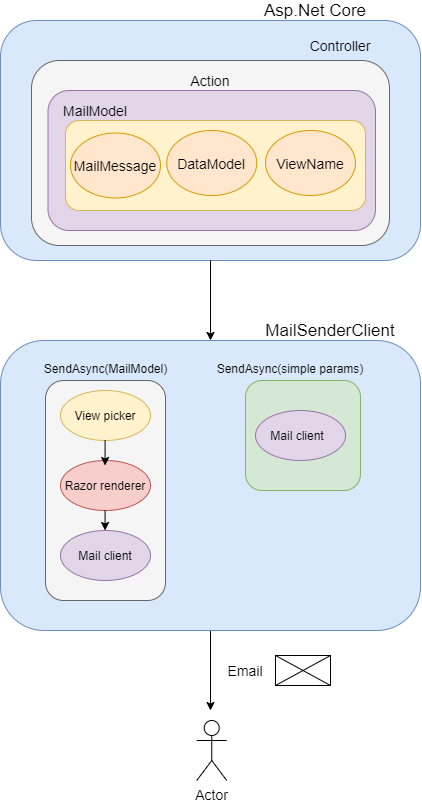

The diagram above was exported from draw.io. Its source (the exported page's mxGraphModel, read from the mxfile embedded in the PNG):
<mxGraphModel dx="1377" dy="1917" grid="1" gridSize="10" guides="1" tooltips="1" connect="1" arrows="1" fold="1" page="1" pageScale="1" pageWidth="850" pageHeight="1100" math="0" shadow="0">
  <root>
    <mxCell id="0" />
    <mxCell id="1" parent="0" />
    <mxCell id="IV_uHI6NDYGu59Xop_IN-29" value="" style="rounded=1;whiteSpace=wrap;html=1;fontSize=17;fillColor=#dae8fc;strokeColor=#6c8ebf;" vertex="1" parent="1">
      <mxGeometry x="40" y="-90" width="420" height="240" as="geometry" />
    </mxCell>
    <mxCell id="IV_uHI6NDYGu59Xop_IN-62" value="" style="edgeStyle=orthogonalEdgeStyle;rounded=0;orthogonalLoop=1;jettySize=auto;html=1;fontSize=14;" edge="1" parent="1" source="IV_uHI6NDYGu59Xop_IN-2">
      <mxGeometry relative="1" as="geometry">
        <mxPoint x="250" y="600" as="targetPoint" />
      </mxGeometry>
    </mxCell>
    <mxCell id="IV_uHI6NDYGu59Xop_IN-2" value="" style="rounded=1;whiteSpace=wrap;html=1;fillColor=#dae8fc;strokeColor=#6c8ebf;" vertex="1" parent="1">
      <mxGeometry x="40" y="230" width="420" height="290" as="geometry" />
    </mxCell>
    <mxCell id="IV_uHI6NDYGu59Xop_IN-24" value="" style="rounded=1;whiteSpace=wrap;html=1;fillColor=#d5e8d4;strokeColor=#82b366;" vertex="1" parent="1">
      <mxGeometry x="285" y="270" width="115" height="110" as="geometry" />
    </mxCell>
    <mxCell id="IV_uHI6NDYGu59Xop_IN-23" value="" style="rounded=1;whiteSpace=wrap;html=1;fillColor=#f5f5f5;strokeColor=#666666;fontColor=#333333;" vertex="1" parent="1">
      <mxGeometry x="85" y="270" width="120" height="220" as="geometry" />
    </mxCell>
    <mxCell id="IV_uHI6NDYGu59Xop_IN-4" value="" style="ellipse;whiteSpace=wrap;html=1;fillColor=#fff2cc;strokeColor=#d6b656;" vertex="1" parent="1">
      <mxGeometry x="100" y="280" width="90" height="50" as="geometry" />
    </mxCell>
    <mxCell id="IV_uHI6NDYGu59Xop_IN-8" value="" style="ellipse;whiteSpace=wrap;html=1;fillColor=#f8cecc;strokeColor=#b85450;" vertex="1" parent="1">
      <mxGeometry x="100" y="350" width="90" height="50" as="geometry" />
    </mxCell>
    <mxCell id="IV_uHI6NDYGu59Xop_IN-9" value="Razor renderer" style="text;html=1;strokeColor=none;fillColor=none;align=center;verticalAlign=middle;whiteSpace=wrap;rounded=0;" vertex="1" parent="1">
      <mxGeometry x="100" y="365" width="90" height="20" as="geometry" />
    </mxCell>
    <mxCell id="IV_uHI6NDYGu59Xop_IN-13" value="" style="ellipse;whiteSpace=wrap;html=1;fillColor=#e1d5e7;strokeColor=#9673a6;" vertex="1" parent="1">
      <mxGeometry x="295" y="300" width="90" height="50" as="geometry" />
    </mxCell>
    <mxCell id="IV_uHI6NDYGu59Xop_IN-14" value="Mail client" style="text;html=1;strokeColor=none;fillColor=none;align=center;verticalAlign=middle;whiteSpace=wrap;rounded=0;" vertex="1" parent="1">
      <mxGeometry x="292.5" y="315" width="90" height="20" as="geometry" />
    </mxCell>
    <mxCell id="IV_uHI6NDYGu59Xop_IN-15" value="View picker" style="text;html=1;strokeColor=none;fillColor=none;align=center;verticalAlign=middle;whiteSpace=wrap;rounded=0;" vertex="1" parent="1">
      <mxGeometry x="100" y="295" width="90" height="20" as="geometry" />
    </mxCell>
    <mxCell id="IV_uHI6NDYGu59Xop_IN-16" value="" style="ellipse;whiteSpace=wrap;html=1;fillColor=#e1d5e7;strokeColor=#9673a6;" vertex="1" parent="1">
      <mxGeometry x="100" y="420" width="90" height="50" as="geometry" />
    </mxCell>
    <mxCell id="IV_uHI6NDYGu59Xop_IN-17" value="Mail client" style="text;html=1;strokeColor=none;fillColor=none;align=center;verticalAlign=middle;whiteSpace=wrap;rounded=0;" vertex="1" parent="1">
      <mxGeometry x="100" y="435" width="90" height="20" as="geometry" />
    </mxCell>
    <mxCell id="IV_uHI6NDYGu59Xop_IN-26" value="SendAsync(MailModel)" style="text;html=1;strokeColor=none;fillColor=none;align=center;verticalAlign=middle;whiteSpace=wrap;rounded=0;" vertex="1" parent="1">
      <mxGeometry x="77.5" y="247.5" width="135" height="20" as="geometry" />
    </mxCell>
    <mxCell id="IV_uHI6NDYGu59Xop_IN-27" value="SendAsync(simple params)" style="text;html=1;strokeColor=none;fillColor=none;align=center;verticalAlign=middle;whiteSpace=wrap;rounded=0;" vertex="1" parent="1">
      <mxGeometry x="255" y="247.5" width="150" height="20" as="geometry" />
    </mxCell>
    <mxCell id="IV_uHI6NDYGu59Xop_IN-30" value="MailSenderClient" style="text;html=1;strokeColor=none;fillColor=none;align=center;verticalAlign=middle;whiteSpace=wrap;rounded=0;fontSize=17;" vertex="1" parent="1">
      <mxGeometry x="325" y="210" width="90" height="20" as="geometry" />
    </mxCell>
    <mxCell id="IV_uHI6NDYGu59Xop_IN-32" value="Asp.Net Core" style="text;html=1;strokeColor=none;fillColor=none;align=center;verticalAlign=middle;whiteSpace=wrap;rounded=0;fontSize=17;" vertex="1" parent="1">
      <mxGeometry x="285" y="-110" width="140" height="20" as="geometry" />
    </mxCell>
    <mxCell id="IV_uHI6NDYGu59Xop_IN-35" value="Controller" style="text;html=1;strokeColor=none;fillColor=none;align=center;verticalAlign=middle;whiteSpace=wrap;rounded=0;fontSize=14;" vertex="1" parent="1">
      <mxGeometry x="360" y="-75" width="40" height="20" as="geometry" />
    </mxCell>
    <mxCell id="IV_uHI6NDYGu59Xop_IN-34" value="" style="rounded=1;whiteSpace=wrap;html=1;fontSize=17;fillColor=#f5f5f5;strokeColor=#666666;fontColor=#333333;" vertex="1" parent="1">
      <mxGeometry x="71" y="-50" width="358" height="185" as="geometry" />
    </mxCell>
    <mxCell id="IV_uHI6NDYGu59Xop_IN-41" value="Action&lt;br&gt;" style="text;html=1;strokeColor=none;fillColor=none;align=center;verticalAlign=middle;whiteSpace=wrap;rounded=0;fontSize=14;" vertex="1" parent="1">
      <mxGeometry x="181.88" y="-40" width="136.25" height="20" as="geometry" />
    </mxCell>
    <mxCell id="IV_uHI6NDYGu59Xop_IN-42" value="" style="rounded=1;whiteSpace=wrap;html=1;fontSize=14;fillColor=#e1d5e7;strokeColor=#9673a6;" vertex="1" parent="1">
      <mxGeometry x="87.5" y="-20" width="327.5" height="140" as="geometry" />
    </mxCell>
    <mxCell id="IV_uHI6NDYGu59Xop_IN-47" value="MailModel" style="text;html=1;strokeColor=none;fillColor=none;align=center;verticalAlign=middle;whiteSpace=wrap;rounded=0;fontSize=14;" vertex="1" parent="1">
      <mxGeometry x="110" y="-10" width="50" height="20" as="geometry" />
    </mxCell>
    <mxCell id="IV_uHI6NDYGu59Xop_IN-48" value="" style="rounded=1;whiteSpace=wrap;html=1;fontSize=14;fillColor=#fff2cc;strokeColor=#d6b656;" vertex="1" parent="1">
      <mxGeometry x="105" y="10" width="300" height="90" as="geometry" />
    </mxCell>
    <mxCell id="IV_uHI6NDYGu59Xop_IN-43" value="MailMessage" style="ellipse;whiteSpace=wrap;html=1;fontSize=14;fillColor=#ffe6cc;strokeColor=#d79b00;" vertex="1" parent="1">
      <mxGeometry x="110" y="22.5" width="90" height="65" as="geometry" />
    </mxCell>
    <mxCell id="IV_uHI6NDYGu59Xop_IN-44" value="DataModel" style="ellipse;whiteSpace=wrap;html=1;fontSize=14;fillColor=#ffe6cc;strokeColor=#d79b00;" vertex="1" parent="1">
      <mxGeometry x="206.25" y="20" width="90" height="65" as="geometry" />
    </mxCell>
    <mxCell id="IV_uHI6NDYGu59Xop_IN-46" value="ViewName" style="ellipse;whiteSpace=wrap;html=1;fontSize=14;fillColor=#ffe6cc;strokeColor=#d79b00;" vertex="1" parent="1">
      <mxGeometry x="305" y="20" width="90" height="65" as="geometry" />
    </mxCell>
    <mxCell id="IV_uHI6NDYGu59Xop_IN-54" value="" style="endArrow=classic;html=1;fontSize=14;" edge="1" parent="1">
      <mxGeometry width="50" height="50" relative="1" as="geometry">
        <mxPoint x="144.57999999999998" y="400" as="sourcePoint" />
        <mxPoint x="144.57999999999998" y="420" as="targetPoint" />
      </mxGeometry>
    </mxCell>
    <mxCell id="IV_uHI6NDYGu59Xop_IN-55" value="" style="endArrow=classic;html=1;fontSize=14;" edge="1" parent="1">
      <mxGeometry width="50" height="50" relative="1" as="geometry">
        <mxPoint x="144.57999999999998" y="330" as="sourcePoint" />
        <mxPoint x="144.57999999999998" y="355" as="targetPoint" />
      </mxGeometry>
    </mxCell>
    <mxCell id="IV_uHI6NDYGu59Xop_IN-58" value="" style="endArrow=classic;html=1;fontSize=14;exitX=0.5;exitY=1;exitDx=0;exitDy=0;entryX=0.5;entryY=0;entryDx=0;entryDy=0;" edge="1" parent="1" source="IV_uHI6NDYGu59Xop_IN-29" target="IV_uHI6NDYGu59Xop_IN-2">
      <mxGeometry width="50" height="50" relative="1" as="geometry">
        <mxPoint x="290" y="200" as="sourcePoint" />
        <mxPoint x="340" y="150" as="targetPoint" />
      </mxGeometry>
    </mxCell>
    <mxCell id="IV_uHI6NDYGu59Xop_IN-59" value="Actor" style="shape=umlActor;verticalLabelPosition=bottom;labelBackgroundColor=#ffffff;verticalAlign=top;html=1;outlineConnect=0;fontSize=14;" vertex="1" parent="1">
      <mxGeometry x="236.25" y="610" width="30" height="60" as="geometry" />
    </mxCell>
    <mxCell id="IV_uHI6NDYGu59Xop_IN-63" value="Email" style="text;html=1;strokeColor=none;fillColor=none;align=center;verticalAlign=middle;whiteSpace=wrap;rounded=0;fontSize=14;" vertex="1" parent="1">
      <mxGeometry x="265" y="550" width="40" height="20" as="geometry" />
    </mxCell>
    <mxCell id="IV_uHI6NDYGu59Xop_IN-64" value="" style="rounded=0;whiteSpace=wrap;html=1;fontSize=14;" vertex="1" parent="1">
      <mxGeometry x="315" y="545" width="55" height="30" as="geometry" />
    </mxCell>
    <mxCell id="IV_uHI6NDYGu59Xop_IN-65" value="" style="endArrow=none;html=1;fontSize=14;exitX=0;exitY=0;exitDx=0;exitDy=0;entryX=1;entryY=1;entryDx=0;entryDy=0;" edge="1" parent="1" source="IV_uHI6NDYGu59Xop_IN-64" target="IV_uHI6NDYGu59Xop_IN-64">
      <mxGeometry width="50" height="50" relative="1" as="geometry">
        <mxPoint x="390" y="590" as="sourcePoint" />
        <mxPoint x="440" y="540" as="targetPoint" />
      </mxGeometry>
    </mxCell>
    <mxCell id="IV_uHI6NDYGu59Xop_IN-66" value="" style="endArrow=none;html=1;fontSize=14;exitX=0;exitY=1;exitDx=0;exitDy=0;entryX=1;entryY=0;entryDx=0;entryDy=0;" edge="1" parent="1" source="IV_uHI6NDYGu59Xop_IN-64" target="IV_uHI6NDYGu59Xop_IN-64">
      <mxGeometry width="50" height="50" relative="1" as="geometry">
        <mxPoint x="390" y="590" as="sourcePoint" />
        <mxPoint x="440" y="540" as="targetPoint" />
      </mxGeometry>
    </mxCell>
  </root>
</mxGraphModel>